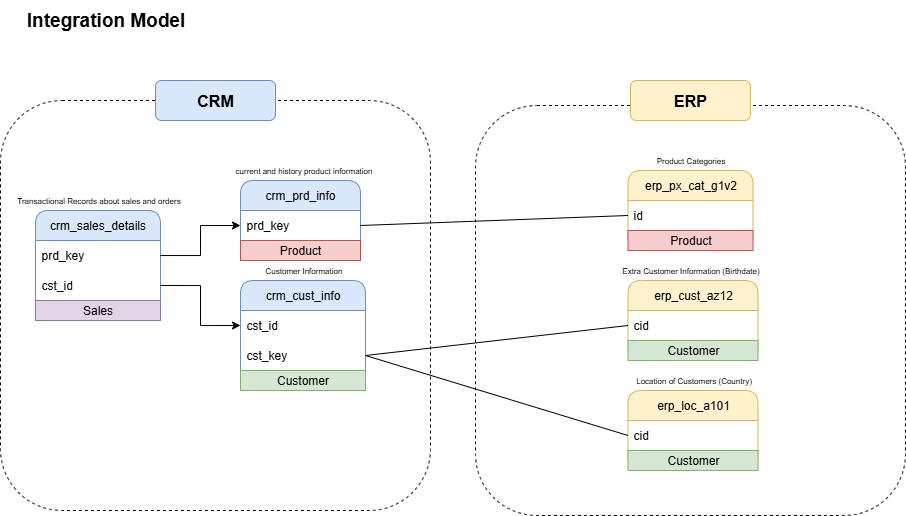

The diagram above was exported from draw.io. Its source (the exported page's mxGraphModel, read from the mxfile embedded in the PNG):
<mxGraphModel dx="202" dy="458" grid="1" gridSize="10" guides="1" tooltips="1" connect="1" arrows="1" fold="1" page="1" pageScale="1" pageWidth="850" pageHeight="1100" math="0" shadow="0">
  <root>
    <mxCell id="0" />
    <mxCell id="1" parent="0" />
    <mxCell id="zq-EVd266AL8kSm6P82B-1" value="Integration Model" style="text;html=1;align=center;verticalAlign=middle;resizable=0;points=[];autosize=1;strokeColor=none;fillColor=none;fontSize=19;fontStyle=1" vertex="1" parent="1">
      <mxGeometry x="40" y="40" width="170" height="40" as="geometry" />
    </mxCell>
    <mxCell id="zq-EVd266AL8kSm6P82B-5" value="" style="rounded=1;whiteSpace=wrap;html=1;fillColor=none;dashed=1;" vertex="1" parent="1">
      <mxGeometry x="20" y="140" width="430" height="410" as="geometry" />
    </mxCell>
    <mxCell id="zq-EVd266AL8kSm6P82B-2" value="&lt;font style=&quot;font-size: 16px;&quot;&gt;&lt;b&gt;CRM&lt;/b&gt;&lt;/font&gt;" style="rounded=1;whiteSpace=wrap;html=1;fillColor=#dae8fc;strokeColor=#6c8ebf;" vertex="1" parent="1">
      <mxGeometry x="175" y="120" width="120" height="40" as="geometry" />
    </mxCell>
    <mxCell id="zq-EVd266AL8kSm6P82B-6" value="" style="rounded=1;whiteSpace=wrap;html=1;fillColor=none;dashed=1;" vertex="1" parent="1">
      <mxGeometry x="495" y="145" width="430" height="410" as="geometry" />
    </mxCell>
    <mxCell id="zq-EVd266AL8kSm6P82B-3" value="&lt;font style=&quot;font-size: 16px;&quot;&gt;&lt;b&gt;ERP&lt;/b&gt;&lt;/font&gt;" style="rounded=1;whiteSpace=wrap;html=1;fillColor=#fff2cc;strokeColor=#d6b656;" vertex="1" parent="1">
      <mxGeometry x="650" y="120" width="120" height="40" as="geometry" />
    </mxCell>
    <mxCell id="zq-EVd266AL8kSm6P82B-8" value="crm_sales_details" style="swimlane;fontStyle=0;childLayout=stackLayout;horizontal=1;startSize=30;horizontalStack=0;resizeParent=1;resizeParentMax=0;resizeLast=0;collapsible=1;marginBottom=0;whiteSpace=wrap;html=1;rounded=1;fillColor=#dae8fc;strokeColor=#6c8ebf;" vertex="1" parent="1">
      <mxGeometry x="55" y="250" width="125" height="110" as="geometry">
        <mxRectangle x="55" y="240" width="60" height="30" as="alternateBounds" />
      </mxGeometry>
    </mxCell>
    <mxCell id="zq-EVd266AL8kSm6P82B-9" value="prd_key" style="text;strokeColor=none;fillColor=none;align=left;verticalAlign=middle;spacingLeft=4;spacingRight=4;overflow=hidden;points=[[0,0.5],[1,0.5]];portConstraint=eastwest;rotatable=0;whiteSpace=wrap;html=1;" vertex="1" parent="zq-EVd266AL8kSm6P82B-8">
      <mxGeometry y="30" width="125" height="30" as="geometry" />
    </mxCell>
    <mxCell id="zq-EVd266AL8kSm6P82B-10" value="cst_id" style="text;strokeColor=none;fillColor=none;align=left;verticalAlign=middle;spacingLeft=4;spacingRight=4;overflow=hidden;points=[[0,0.5],[1,0.5]];portConstraint=eastwest;rotatable=0;whiteSpace=wrap;html=1;" vertex="1" parent="zq-EVd266AL8kSm6P82B-8">
      <mxGeometry y="60" width="125" height="30" as="geometry" />
    </mxCell>
    <mxCell id="zq-EVd266AL8kSm6P82B-44" value="Sales" style="text;html=1;align=center;verticalAlign=middle;whiteSpace=wrap;rounded=0;fillColor=#e1d5e7;strokeColor=#9673a6;" vertex="1" parent="zq-EVd266AL8kSm6P82B-8">
      <mxGeometry y="90" width="125" height="20" as="geometry" />
    </mxCell>
    <mxCell id="zq-EVd266AL8kSm6P82B-12" value="crm_prd_info" style="swimlane;fontStyle=0;childLayout=stackLayout;horizontal=1;startSize=30;horizontalStack=0;resizeParent=1;resizeParentMax=0;resizeLast=0;collapsible=1;marginBottom=0;whiteSpace=wrap;html=1;rounded=1;fillColor=#dae8fc;strokeColor=#6c8ebf;" vertex="1" parent="1">
      <mxGeometry x="260" y="220" width="120" height="80" as="geometry">
        <mxRectangle x="55" y="240" width="60" height="30" as="alternateBounds" />
      </mxGeometry>
    </mxCell>
    <mxCell id="zq-EVd266AL8kSm6P82B-18" value="prd_key" style="text;strokeColor=none;fillColor=none;align=left;verticalAlign=middle;spacingLeft=4;spacingRight=4;overflow=hidden;points=[[0,0.5],[1,0.5]];portConstraint=eastwest;rotatable=0;whiteSpace=wrap;html=1;" vertex="1" parent="zq-EVd266AL8kSm6P82B-12">
      <mxGeometry y="30" width="120" height="30" as="geometry" />
    </mxCell>
    <mxCell id="zq-EVd266AL8kSm6P82B-35" value="Product" style="text;html=1;align=center;verticalAlign=middle;whiteSpace=wrap;rounded=0;fillColor=#f8cecc;strokeColor=#b85450;" vertex="1" parent="zq-EVd266AL8kSm6P82B-12">
      <mxGeometry y="60" width="120" height="20" as="geometry" />
    </mxCell>
    <mxCell id="zq-EVd266AL8kSm6P82B-15" value="crm_cust_info" style="swimlane;fontStyle=0;childLayout=stackLayout;horizontal=1;startSize=30;horizontalStack=0;resizeParent=1;resizeParentMax=0;resizeLast=0;collapsible=1;marginBottom=0;whiteSpace=wrap;html=1;rounded=1;fillColor=#dae8fc;strokeColor=#6c8ebf;" vertex="1" parent="1">
      <mxGeometry x="260" y="320" width="125" height="110" as="geometry">
        <mxRectangle x="55" y="240" width="60" height="30" as="alternateBounds" />
      </mxGeometry>
    </mxCell>
    <mxCell id="zq-EVd266AL8kSm6P82B-17" value="cst_id" style="text;strokeColor=none;fillColor=none;align=left;verticalAlign=middle;spacingLeft=4;spacingRight=4;overflow=hidden;points=[[0,0.5],[1,0.5]];portConstraint=eastwest;rotatable=0;whiteSpace=wrap;html=1;" vertex="1" parent="zq-EVd266AL8kSm6P82B-15">
      <mxGeometry y="30" width="125" height="30" as="geometry" />
    </mxCell>
    <mxCell id="zq-EVd266AL8kSm6P82B-16" value="cst_key" style="text;strokeColor=none;fillColor=none;align=left;verticalAlign=middle;spacingLeft=4;spacingRight=4;overflow=hidden;points=[[0,0.5],[1,0.5]];portConstraint=eastwest;rotatable=0;whiteSpace=wrap;html=1;" vertex="1" parent="zq-EVd266AL8kSm6P82B-15">
      <mxGeometry y="60" width="125" height="30" as="geometry" />
    </mxCell>
    <mxCell id="zq-EVd266AL8kSm6P82B-40" value="Customer" style="text;html=1;align=center;verticalAlign=middle;whiteSpace=wrap;rounded=0;fillColor=#d5e8d4;strokeColor=#82b366;" vertex="1" parent="zq-EVd266AL8kSm6P82B-15">
      <mxGeometry y="90" width="125" height="20" as="geometry" />
    </mxCell>
    <mxCell id="zq-EVd266AL8kSm6P82B-19" style="edgeStyle=orthogonalEdgeStyle;rounded=0;orthogonalLoop=1;jettySize=auto;html=1;entryX=0;entryY=0.5;entryDx=0;entryDy=0;" edge="1" parent="1" source="zq-EVd266AL8kSm6P82B-9" target="zq-EVd266AL8kSm6P82B-18">
      <mxGeometry relative="1" as="geometry" />
    </mxCell>
    <mxCell id="zq-EVd266AL8kSm6P82B-20" style="edgeStyle=orthogonalEdgeStyle;rounded=0;orthogonalLoop=1;jettySize=auto;html=1;exitX=1;exitY=0.5;exitDx=0;exitDy=0;entryX=0;entryY=0.5;entryDx=0;entryDy=0;" edge="1" parent="1" source="zq-EVd266AL8kSm6P82B-10" target="zq-EVd266AL8kSm6P82B-17">
      <mxGeometry relative="1" as="geometry" />
    </mxCell>
    <mxCell id="zq-EVd266AL8kSm6P82B-21" value="Transactional Records about sales and orders" style="text;html=1;align=center;verticalAlign=middle;resizable=0;points=[];autosize=1;strokeColor=none;fillColor=none;rounded=1;arcSize=0;fontSize=8;" vertex="1" parent="1">
      <mxGeometry x="22.5" y="230" width="190" height="20" as="geometry" />
    </mxCell>
    <mxCell id="zq-EVd266AL8kSm6P82B-23" value="Customer Information" style="text;html=1;align=center;verticalAlign=middle;resizable=0;points=[];autosize=1;strokeColor=none;fillColor=none;rounded=1;arcSize=0;fontSize=8;" vertex="1" parent="1">
      <mxGeometry x="272.5" y="300" width="100" height="20" as="geometry" />
    </mxCell>
    <mxCell id="zq-EVd266AL8kSm6P82B-24" value="current and history product information" style="text;html=1;align=center;verticalAlign=middle;resizable=0;points=[];autosize=1;strokeColor=none;fillColor=none;rounded=1;arcSize=0;fontSize=8;" vertex="1" parent="1">
      <mxGeometry x="242.5" y="200" width="160" height="20" as="geometry" />
    </mxCell>
    <mxCell id="zq-EVd266AL8kSm6P82B-25" value="erp_px_cat_g1v2" style="swimlane;fontStyle=0;childLayout=stackLayout;horizontal=1;startSize=30;horizontalStack=0;resizeParent=1;resizeParentMax=0;resizeLast=0;collapsible=1;marginBottom=0;whiteSpace=wrap;html=1;rounded=1;fillColor=#fff2cc;strokeColor=#d6b656;" vertex="1" parent="1">
      <mxGeometry x="647.5" y="210" width="125" height="80" as="geometry">
        <mxRectangle x="55" y="240" width="60" height="30" as="alternateBounds" />
      </mxGeometry>
    </mxCell>
    <mxCell id="zq-EVd266AL8kSm6P82B-26" value="id" style="text;strokeColor=none;fillColor=none;align=left;verticalAlign=middle;spacingLeft=4;spacingRight=4;overflow=hidden;points=[[0,0.5],[1,0.5]];portConstraint=eastwest;rotatable=0;whiteSpace=wrap;html=1;" vertex="1" parent="zq-EVd266AL8kSm6P82B-25">
      <mxGeometry y="30" width="125" height="30" as="geometry" />
    </mxCell>
    <mxCell id="zq-EVd266AL8kSm6P82B-36" value="Product" style="text;html=1;align=center;verticalAlign=middle;whiteSpace=wrap;rounded=0;fillColor=#f8cecc;strokeColor=#b85450;" vertex="1" parent="zq-EVd266AL8kSm6P82B-25">
      <mxGeometry y="60" width="125" height="20" as="geometry" />
    </mxCell>
    <mxCell id="zq-EVd266AL8kSm6P82B-27" value="erp_cust_az12" style="swimlane;fontStyle=0;childLayout=stackLayout;horizontal=1;startSize=30;horizontalStack=0;resizeParent=1;resizeParentMax=0;resizeLast=0;collapsible=1;marginBottom=0;whiteSpace=wrap;html=1;rounded=1;fillColor=#fff2cc;strokeColor=#d6b656;" vertex="1" parent="1">
      <mxGeometry x="647.5" y="320" width="130" height="80" as="geometry">
        <mxRectangle x="55" y="240" width="60" height="30" as="alternateBounds" />
      </mxGeometry>
    </mxCell>
    <mxCell id="zq-EVd266AL8kSm6P82B-28" value="cid" style="text;strokeColor=none;fillColor=none;align=left;verticalAlign=middle;spacingLeft=4;spacingRight=4;overflow=hidden;points=[[0,0.5],[1,0.5]];portConstraint=eastwest;rotatable=0;whiteSpace=wrap;html=1;" vertex="1" parent="zq-EVd266AL8kSm6P82B-27">
      <mxGeometry y="30" width="130" height="30" as="geometry" />
    </mxCell>
    <mxCell id="zq-EVd266AL8kSm6P82B-37" value="Customer" style="text;html=1;align=center;verticalAlign=middle;whiteSpace=wrap;rounded=0;fillColor=#d5e8d4;strokeColor=#82b366;" vertex="1" parent="zq-EVd266AL8kSm6P82B-27">
      <mxGeometry y="60" width="130" height="20" as="geometry" />
    </mxCell>
    <mxCell id="zq-EVd266AL8kSm6P82B-29" value="erp_loc_a101" style="swimlane;fontStyle=0;childLayout=stackLayout;horizontal=1;startSize=30;horizontalStack=0;resizeParent=1;resizeParentMax=0;resizeLast=0;collapsible=1;marginBottom=0;whiteSpace=wrap;html=1;rounded=1;fillColor=#fff2cc;strokeColor=#d6b656;" vertex="1" parent="1">
      <mxGeometry x="647.5" y="430" width="130" height="80" as="geometry">
        <mxRectangle x="55" y="240" width="60" height="30" as="alternateBounds" />
      </mxGeometry>
    </mxCell>
    <mxCell id="zq-EVd266AL8kSm6P82B-30" value="cid" style="text;strokeColor=none;fillColor=none;align=left;verticalAlign=middle;spacingLeft=4;spacingRight=4;overflow=hidden;points=[[0,0.5],[1,0.5]];portConstraint=eastwest;rotatable=0;whiteSpace=wrap;html=1;" vertex="1" parent="zq-EVd266AL8kSm6P82B-29">
      <mxGeometry y="30" width="130" height="30" as="geometry" />
    </mxCell>
    <mxCell id="zq-EVd266AL8kSm6P82B-38" value="Customer" style="text;html=1;align=center;verticalAlign=middle;whiteSpace=wrap;rounded=0;fillColor=#d5e8d4;strokeColor=#82b366;" vertex="1" parent="zq-EVd266AL8kSm6P82B-29">
      <mxGeometry y="60" width="130" height="20" as="geometry" />
    </mxCell>
    <mxCell id="zq-EVd266AL8kSm6P82B-41" value="Product Categories" style="text;html=1;align=center;verticalAlign=middle;resizable=0;points=[];autosize=1;strokeColor=none;fillColor=none;rounded=1;arcSize=0;fontSize=8;" vertex="1" parent="1">
      <mxGeometry x="665" y="190" width="90" height="20" as="geometry" />
    </mxCell>
    <mxCell id="zq-EVd266AL8kSm6P82B-42" value="Extra Customer Information (Birthdate)" style="text;html=1;align=center;verticalAlign=middle;resizable=0;points=[];autosize=1;strokeColor=none;fillColor=none;rounded=1;arcSize=0;fontSize=8;" vertex="1" parent="1">
      <mxGeometry x="630" y="300" width="160" height="20" as="geometry" />
    </mxCell>
    <mxCell id="zq-EVd266AL8kSm6P82B-43" value="Location of Customers (Country)" style="text;html=1;align=center;verticalAlign=middle;resizable=0;points=[];autosize=1;strokeColor=none;fillColor=none;rounded=1;arcSize=0;fontSize=8;" vertex="1" parent="1">
      <mxGeometry x="642.5" y="410" width="140" height="20" as="geometry" />
    </mxCell>
    <mxCell id="zq-EVd266AL8kSm6P82B-45" value="" style="endArrow=none;html=1;rounded=0;exitX=1;exitY=0.5;exitDx=0;exitDy=0;entryX=0;entryY=0.5;entryDx=0;entryDy=0;" edge="1" parent="1" source="zq-EVd266AL8kSm6P82B-18" target="zq-EVd266AL8kSm6P82B-26">
      <mxGeometry width="50" height="50" relative="1" as="geometry">
        <mxPoint x="470" y="280" as="sourcePoint" />
        <mxPoint x="520" y="230" as="targetPoint" />
      </mxGeometry>
    </mxCell>
    <mxCell id="zq-EVd266AL8kSm6P82B-46" value="" style="endArrow=none;html=1;rounded=0;exitX=1;exitY=0.5;exitDx=0;exitDy=0;entryX=0;entryY=0.5;entryDx=0;entryDy=0;" edge="1" parent="1" source="zq-EVd266AL8kSm6P82B-16" target="zq-EVd266AL8kSm6P82B-28">
      <mxGeometry width="50" height="50" relative="1" as="geometry">
        <mxPoint x="430" y="400" as="sourcePoint" />
        <mxPoint x="480" y="350" as="targetPoint" />
      </mxGeometry>
    </mxCell>
    <mxCell id="zq-EVd266AL8kSm6P82B-47" value="" style="endArrow=none;html=1;rounded=0;exitX=1;exitY=0.5;exitDx=0;exitDy=0;entryX=0;entryY=0.5;entryDx=0;entryDy=0;" edge="1" parent="1" source="zq-EVd266AL8kSm6P82B-16" target="zq-EVd266AL8kSm6P82B-30">
      <mxGeometry width="50" height="50" relative="1" as="geometry">
        <mxPoint x="490" y="440" as="sourcePoint" />
        <mxPoint x="540" y="390" as="targetPoint" />
      </mxGeometry>
    </mxCell>
  </root>
</mxGraphModel>